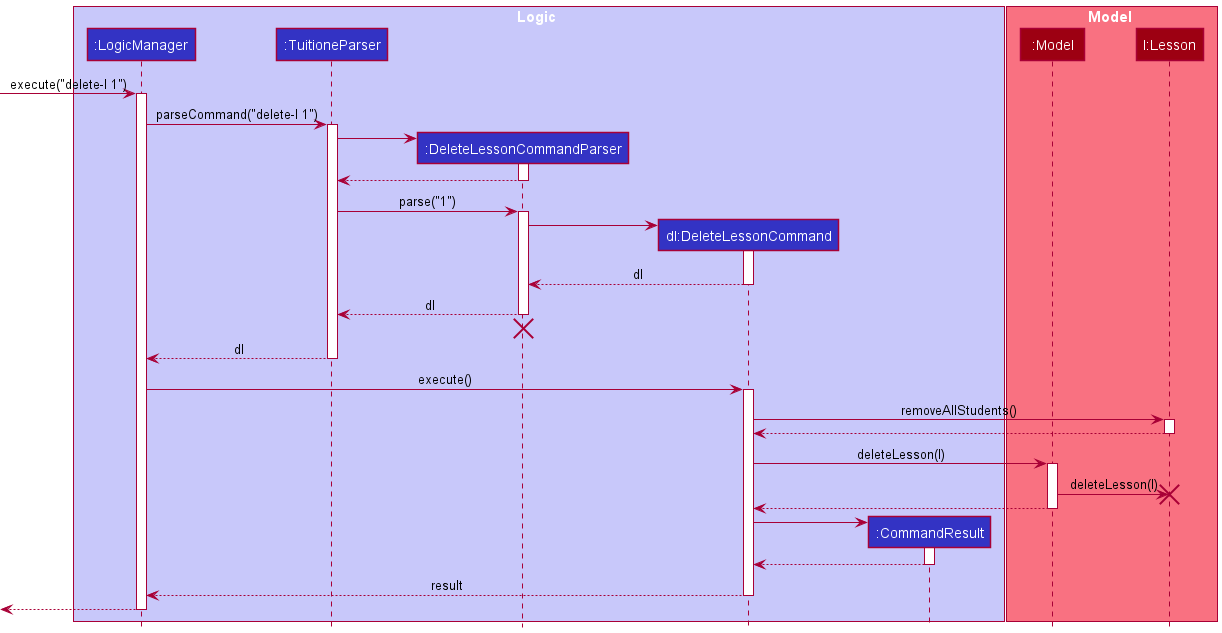

The diagram above was rendered by PlantUML. Its source (embedded in the PNG):
@startuml
!include style.puml

box Logic LOGIC_COLOR_T1
participant ":LogicManager" as LogicManager LOGIC_COLOR
participant ":TuitioneParser" as TuitioneParser LOGIC_COLOR
participant ":DeleteLessonCommandParser" as DeleteLessonCommandParser LOGIC_COLOR
participant "dl:DeleteLessonCommand" as DeleteLessonCommand LOGIC_COLOR
participant ":CommandResult" as CommandResult LOGIC_COLOR
end box

box Model MODEL_COLOR_T1
participant ":Model" as Model MODEL_COLOR
participant "l:Lesson" as Lesson MODEL_COLOR
end box

[-> LogicManager : execute("delete-l 1")
activate LogicManager

LogicManager -> TuitioneParser : parseCommand("delete-l 1")
activate TuitioneParser

create DeleteLessonCommandParser
TuitioneParser -> DeleteLessonCommandParser
activate DeleteLessonCommandParser

DeleteLessonCommandParser --> TuitioneParser
deactivate DeleteLessonCommandParser

TuitioneParser -> DeleteLessonCommandParser : parse("1")
activate DeleteLessonCommandParser

create DeleteLessonCommand
DeleteLessonCommandParser -> DeleteLessonCommand
activate DeleteLessonCommand

DeleteLessonCommand --> DeleteLessonCommandParser : dl
deactivate DeleteLessonCommand

DeleteLessonCommandParser --> TuitioneParser : dl
deactivate DeleteLessonCommandParser
'Hidden arrow to position the destroy marker below the end of the activation bar.
DeleteLessonCommandParser -[hidden]-> TuitioneParser
destroy DeleteLessonCommandParser

TuitioneParser --> LogicManager : dl
deactivate TuitioneParser

LogicManager -> DeleteLessonCommand : execute()
activate DeleteLessonCommand

DeleteLessonCommand -> Lesson : removeAllStudents()
activate Lesson

Lesson --> DeleteLessonCommand
deactivate Lesson

DeleteLessonCommand -> Model : deleteLesson(l)
activate Model

Model -> Lesson : deleteLesson(l)
destroy Lesson

Model --> DeleteLessonCommand
deactivate Model

create CommandResult
DeleteLessonCommand -> CommandResult
activate CommandResult

CommandResult --> DeleteLessonCommand
deactivate CommandResult

DeleteLessonCommand --> LogicManager : result
deactivate DeleteLessonCommand

[<--LogicManager
deactivate LogicManager
@enduml